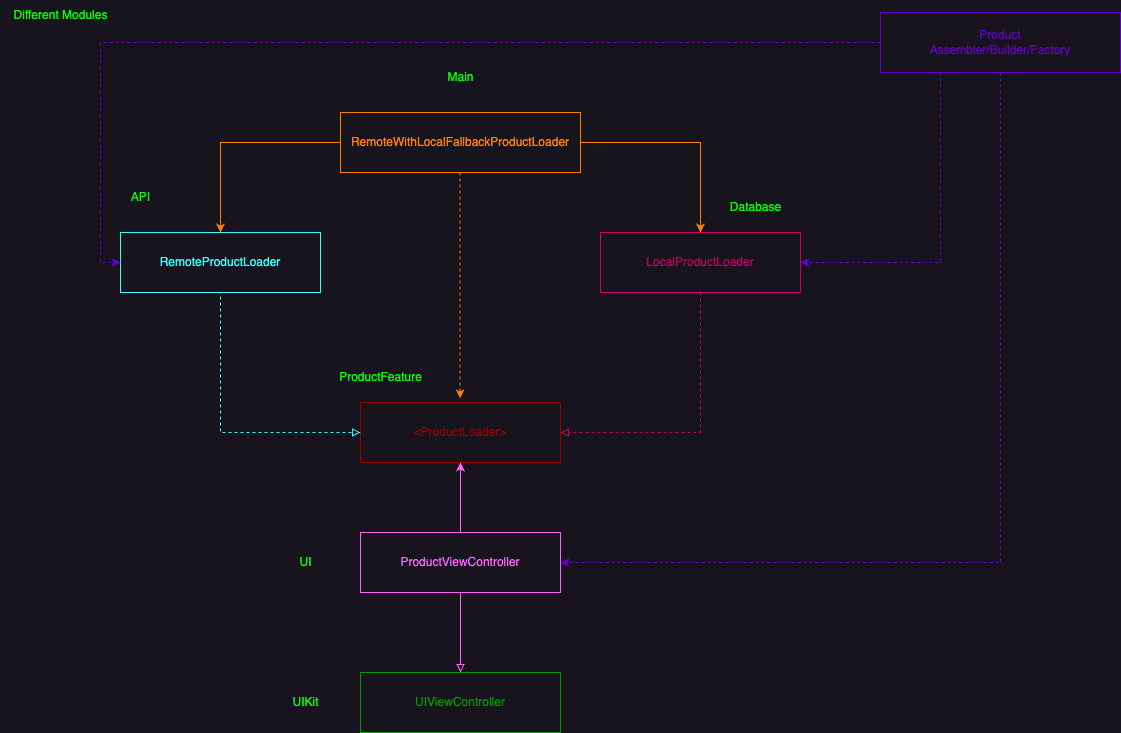

The diagram above was exported from draw.io. Its source (the exported page's mxGraphModel, read from the mxfile embedded in the PNG):
<mxGraphModel dx="1026" dy="743" grid="1" gridSize="10" guides="1" tooltips="1" connect="1" arrows="1" fold="1" page="1" pageScale="1" pageWidth="1654" pageHeight="1169" math="0" shadow="0">
  <root>
    <mxCell id="0" />
    <mxCell id="1" parent="0" />
    <mxCell id="GnVHYvHn520MfxSZgPS6-3" value="" style="edgeStyle=orthogonalEdgeStyle;rounded=0;orthogonalLoop=1;jettySize=auto;html=1;endArrow=block;endFill=0;strokeColor=#FF66FF;" parent="1" source="GnVHYvHn520MfxSZgPS6-1" target="GnVHYvHn520MfxSZgPS6-2" edge="1">
      <mxGeometry relative="1" as="geometry" />
    </mxCell>
    <mxCell id="GnVHYvHn520MfxSZgPS6-5" value="" style="edgeStyle=orthogonalEdgeStyle;rounded=0;orthogonalLoop=1;jettySize=auto;html=1;strokeColor=#FF66FF;" parent="1" source="GnVHYvHn520MfxSZgPS6-1" target="GnVHYvHn520MfxSZgPS6-4" edge="1">
      <mxGeometry relative="1" as="geometry">
        <Array as="points">
          <mxPoint x="460" y="530" />
          <mxPoint x="460" y="530" />
        </Array>
      </mxGeometry>
    </mxCell>
    <mxCell id="GnVHYvHn520MfxSZgPS6-1" value="&lt;font color=&quot;#ff66ff&quot;&gt;ProductViewController&lt;/font&gt;" style="rounded=0;whiteSpace=wrap;html=1;strokeColor=#FF66FF;" parent="1" vertex="1">
      <mxGeometry x="360" y="560" width="200" height="60" as="geometry" />
    </mxCell>
    <mxCell id="GnVHYvHn520MfxSZgPS6-2" value="&lt;font color=&quot;#009900&quot;&gt;UIViewController&lt;/font&gt;" style="rounded=0;whiteSpace=wrap;html=1;strokeColor=#009900;" parent="1" vertex="1">
      <mxGeometry x="360" y="700" width="200" height="60" as="geometry" />
    </mxCell>
    <mxCell id="GnVHYvHn520MfxSZgPS6-4" value="&lt;font color=&quot;#990000&quot;&gt;&amp;lt;ProductLoader&amp;gt;&lt;/font&gt;" style="rounded=0;whiteSpace=wrap;html=1;strokeColor=#990000;" parent="1" vertex="1">
      <mxGeometry x="360" y="430" width="200" height="60" as="geometry" />
    </mxCell>
    <mxCell id="GnVHYvHn520MfxSZgPS6-6" value="&lt;font color=&quot;#33ffff&quot;&gt;RemoteProductLoader&lt;/font&gt;" style="rounded=0;whiteSpace=wrap;html=1;strokeColor=#33FFFF;" parent="1" vertex="1">
      <mxGeometry x="120" y="260" width="200" height="60" as="geometry" />
    </mxCell>
    <mxCell id="GnVHYvHn520MfxSZgPS6-8" style="edgeStyle=orthogonalEdgeStyle;rounded=0;orthogonalLoop=1;jettySize=auto;html=1;dashed=1;endArrow=block;endFill=0;entryX=0;entryY=0.5;entryDx=0;entryDy=0;strokeColor=#33FFFF;" parent="1" target="GnVHYvHn520MfxSZgPS6-4" edge="1">
      <mxGeometry relative="1" as="geometry">
        <mxPoint x="140" y="320" as="sourcePoint" />
        <mxPoint x="330" y="460" as="targetPoint" />
        <Array as="points">
          <mxPoint x="220" y="320" />
          <mxPoint x="220" y="460" />
        </Array>
      </mxGeometry>
    </mxCell>
    <mxCell id="GnVHYvHn520MfxSZgPS6-11" style="edgeStyle=orthogonalEdgeStyle;rounded=0;orthogonalLoop=1;jettySize=auto;html=1;entryX=1;entryY=0.5;entryDx=0;entryDy=0;exitX=0.5;exitY=1;exitDx=0;exitDy=0;dashed=1;endArrow=block;endFill=0;strokeColor=#CC0066;" parent="1" source="GnVHYvHn520MfxSZgPS6-9" target="GnVHYvHn520MfxSZgPS6-4" edge="1">
      <mxGeometry relative="1" as="geometry" />
    </mxCell>
    <mxCell id="GnVHYvHn520MfxSZgPS6-9" value="&lt;font color=&quot;#cc0066&quot;&gt;LocalProductLoader&lt;/font&gt;" style="rounded=0;whiteSpace=wrap;html=1;strokeColor=#CC0066;" parent="1" vertex="1">
      <mxGeometry x="600" y="260" width="200" height="60" as="geometry" />
    </mxCell>
    <mxCell id="GnVHYvHn520MfxSZgPS6-16" style="edgeStyle=orthogonalEdgeStyle;rounded=0;orthogonalLoop=1;jettySize=auto;html=1;entryX=0.5;entryY=0;entryDx=0;entryDy=0;strokeColor=#FF8000;" parent="1" source="GnVHYvHn520MfxSZgPS6-13" target="GnVHYvHn520MfxSZgPS6-6" edge="1">
      <mxGeometry relative="1" as="geometry" />
    </mxCell>
    <mxCell id="GnVHYvHn520MfxSZgPS6-17" style="edgeStyle=orthogonalEdgeStyle;rounded=0;orthogonalLoop=1;jettySize=auto;html=1;entryX=0.5;entryY=0;entryDx=0;entryDy=0;strokeColor=#FF8000;" parent="1" source="GnVHYvHn520MfxSZgPS6-13" target="GnVHYvHn520MfxSZgPS6-9" edge="1">
      <mxGeometry relative="1" as="geometry" />
    </mxCell>
    <mxCell id="GnVHYvHn520MfxSZgPS6-13" value="&lt;font color=&quot;#ff8000&quot;&gt;RemoteWithLocalFallbackProductLoader&lt;/font&gt;" style="rounded=0;whiteSpace=wrap;html=1;strokeColor=#FF8000;" parent="1" vertex="1">
      <mxGeometry x="340" y="140" width="240" height="60" as="geometry" />
    </mxCell>
    <mxCell id="GnVHYvHn520MfxSZgPS6-18" style="edgeStyle=orthogonalEdgeStyle;rounded=0;orthogonalLoop=1;jettySize=auto;html=1;entryX=0.498;entryY=-0.068;entryDx=0;entryDy=0;entryPerimeter=0;dashed=1;strokeColor=#FF8000;" parent="1" source="GnVHYvHn520MfxSZgPS6-13" target="GnVHYvHn520MfxSZgPS6-4" edge="1">
      <mxGeometry relative="1" as="geometry">
        <Array as="points">
          <mxPoint x="460" y="310" />
        </Array>
      </mxGeometry>
    </mxCell>
    <mxCell id="GnVHYvHn520MfxSZgPS6-21" value="Different Modules" style="text;html=1;align=center;verticalAlign=middle;resizable=0;points=[];autosize=1;strokeColor=none;fillColor=none;fontColor=#00FF00;" parent="1" vertex="1">
      <mxGeometry y="28" width="120" height="30" as="geometry" />
    </mxCell>
    <mxCell id="GnVHYvHn520MfxSZgPS6-22" value="UIKit" style="text;html=1;align=center;verticalAlign=middle;resizable=0;points=[];autosize=1;strokeColor=none;fillColor=none;fontColor=#00FF00;" parent="1" vertex="1">
      <mxGeometry x="280" y="715" width="50" height="30" as="geometry" />
    </mxCell>
    <mxCell id="GnVHYvHn520MfxSZgPS6-23" value="UI" style="text;html=1;align=center;verticalAlign=middle;resizable=0;points=[];autosize=1;strokeColor=none;fillColor=none;fontColor=#00FF00;" parent="1" vertex="1">
      <mxGeometry x="285" y="575" width="40" height="30" as="geometry" />
    </mxCell>
    <mxCell id="GnVHYvHn520MfxSZgPS6-24" value="ProductFeature" style="text;html=1;align=center;verticalAlign=middle;resizable=0;points=[];autosize=1;strokeColor=none;fillColor=none;fontColor=#00FF00;" parent="1" vertex="1">
      <mxGeometry x="325" y="390" width="110" height="30" as="geometry" />
    </mxCell>
    <mxCell id="GnVHYvHn520MfxSZgPS6-25" value="API" style="text;html=1;align=center;verticalAlign=middle;resizable=0;points=[];autosize=1;strokeColor=none;fillColor=none;fontColor=#00FF00;" parent="1" vertex="1">
      <mxGeometry x="120" y="210" width="40" height="30" as="geometry" />
    </mxCell>
    <mxCell id="GnVHYvHn520MfxSZgPS6-26" value="Database" style="text;html=1;align=center;verticalAlign=middle;resizable=0;points=[];autosize=1;strokeColor=none;fillColor=none;fontColor=#00FF00;" parent="1" vertex="1">
      <mxGeometry x="720" y="220" width="70" height="30" as="geometry" />
    </mxCell>
    <mxCell id="GnVHYvHn520MfxSZgPS6-27" value="Main" style="text;html=1;align=center;verticalAlign=middle;resizable=0;points=[];autosize=1;strokeColor=none;fillColor=none;fontColor=#00FF00;" parent="1" vertex="1">
      <mxGeometry x="435" y="90" width="50" height="30" as="geometry" />
    </mxCell>
    <mxCell id="GnVHYvHn520MfxSZgPS6-30" style="edgeStyle=orthogonalEdgeStyle;rounded=0;orthogonalLoop=1;jettySize=auto;html=1;entryX=0;entryY=0.5;entryDx=0;entryDy=0;dashed=1;strokeColor=#6600CC;" parent="1" source="GnVHYvHn520MfxSZgPS6-28" target="GnVHYvHn520MfxSZgPS6-6" edge="1">
      <mxGeometry relative="1" as="geometry" />
    </mxCell>
    <mxCell id="GnVHYvHn520MfxSZgPS6-31" style="edgeStyle=orthogonalEdgeStyle;rounded=0;orthogonalLoop=1;jettySize=auto;html=1;exitX=0.25;exitY=1;exitDx=0;exitDy=0;entryX=1;entryY=0.5;entryDx=0;entryDy=0;dashed=1;strokeColor=#6600CC;" parent="1" source="GnVHYvHn520MfxSZgPS6-28" target="GnVHYvHn520MfxSZgPS6-9" edge="1">
      <mxGeometry relative="1" as="geometry" />
    </mxCell>
    <mxCell id="GnVHYvHn520MfxSZgPS6-32" style="edgeStyle=orthogonalEdgeStyle;rounded=0;orthogonalLoop=1;jettySize=auto;html=1;entryX=1;entryY=0.5;entryDx=0;entryDy=0;dashed=1;strokeColor=#6600CC;" parent="1" source="GnVHYvHn520MfxSZgPS6-28" target="GnVHYvHn520MfxSZgPS6-1" edge="1">
      <mxGeometry relative="1" as="geometry">
        <Array as="points">
          <mxPoint x="1000" y="590" />
        </Array>
      </mxGeometry>
    </mxCell>
    <mxCell id="GnVHYvHn520MfxSZgPS6-28" value="&lt;font color=&quot;#6600cc&quot;&gt;Product&lt;/font&gt;&lt;div&gt;&lt;font color=&quot;#6600cc&quot;&gt;Assembler/Builder/Factory&lt;/font&gt;&lt;/div&gt;" style="rounded=0;whiteSpace=wrap;html=1;strokeColor=#6600CC;" parent="1" vertex="1">
      <mxGeometry x="880" y="40" width="240" height="60" as="geometry" />
    </mxCell>
  </root>
</mxGraphModel>